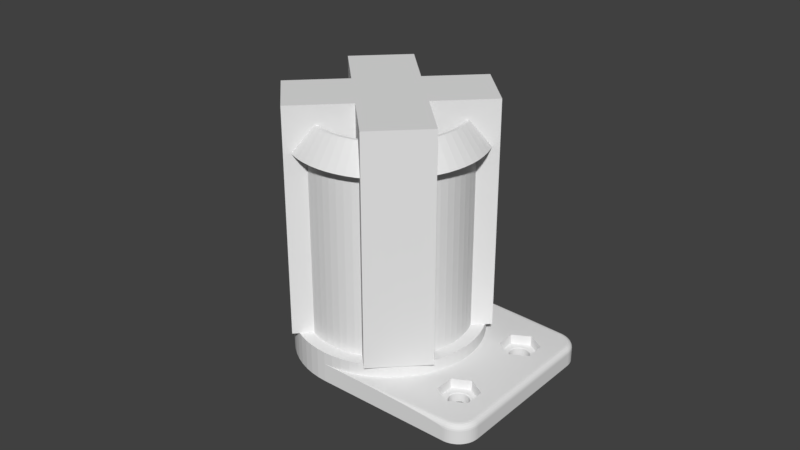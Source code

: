 # Source: filament-holder-6.blend  (saved by Blender 2.78.0; exported with 4.5.12 LTS)
import bpy
from mathutils import Matrix  # noqa: F401  (used for matrix-valued properties, if any)

bpy.ops.wm.read_factory_settings(use_empty=True)
scene = bpy.context.scene
scene.name = 'Scene'

# ---- collections
col_collection_1 = bpy.data.collections.new('Collection 1'); scene.collection.children.link(col_collection_1)

# ---- world
world_world = bpy.data.worlds.new('World'); scene.world = world_world
world_world.color = (0.05088, 0.05088, 0.05088)
world_world.use_sun_shadow = False
world_world.sun_shadow_jitter_overblur = 0.0
world_world.cycles.sampling_method = 'MANUAL'

# ---- meshes
me_cube_007 = bpy.data.meshes.new('Cube.007')
me_cube_007.from_pydata([(-0.025, -0.002, 0.006), (-0.025, -0.002, 0.03), (-0.025, 0.002, 0.006), (-0.025, 0.002, 0.03), (-0.0145, -0.002, 0.006), (-0.0225, -0.002, 0.03), (-0.0145, 0.002, 0.006), (-0.0225, 0.002, 0.03)], [], [(0, 1, 3, 2), (2, 3, 7, 6), (6, 7, 5, 4), (4, 5, 1, 0), (2, 6, 4, 0), (7, 3, 1, 5)])
me_cube_007.use_remesh_preserve_volume = False
me_cube_007.use_remesh_preserve_attributes = False
me_cube_007.use_mirror_vertex_groups = False
me_cube_007.update()
me_cube_006 = bpy.data.meshes.new('Cube.006')
me_cube_006.from_pydata([(-0.025, -0.002, 0.006), (-0.025, -0.002, 0.03), (-0.025, 0.002, 0.006), (-0.025, 0.002, 0.03), (-0.0145, -0.002, 0.006), (-0.0225, -0.002, 0.03), (-0.0145, 0.002, 0.006), (-0.0225, 0.002, 0.03)], [], [(0, 1, 3, 2), (2, 3, 7, 6), (6, 7, 5, 4), (4, 5, 1, 0), (2, 6, 4, 0), (7, 3, 1, 5)])
me_cube_006.use_remesh_preserve_volume = False
me_cube_006.use_remesh_preserve_attributes = False
me_cube_006.use_mirror_vertex_groups = False
me_cube_006.update()
me_cube_005 = bpy.data.meshes.new('Cube.005')
me_cube_005.from_pydata([(-0.025, -0.002, 0.006), (-0.025, -0.002, 0.03), (-0.025, 0.002, 0.006), (-0.025, 0.002, 0.03), (-0.0145, -0.002, 0.006), (-0.0225, -0.002, 0.03), (-0.0145, 0.002, 0.006), (-0.0225, 0.002, 0.03)], [], [(0, 1, 3, 2), (2, 3, 7, 6), (6, 7, 5, 4), (4, 5, 1, 0), (2, 6, 4, 0), (7, 3, 1, 5)])
me_cube_005.use_remesh_preserve_volume = False
me_cube_005.use_remesh_preserve_attributes = False
me_cube_005.use_mirror_vertex_groups = False
me_cube_005.update()
me_cube_004 = bpy.data.meshes.new('Cube.004')
me_cube_004.from_pydata([(-0.025, -0.002, 0.006), (-0.025, -0.002, 0.03), (-0.025, 0.002, 0.006), (-0.025, 0.002, 0.03), (-0.0145, -0.002, 0.006), (-0.0225, -0.002, 0.03), (-0.0145, 0.002, 0.006), (-0.0225, 0.002, 0.03)], [], [(0, 1, 3, 2), (2, 3, 7, 6), (6, 7, 5, 4), (4, 5, 1, 0), (2, 6, 4, 0), (7, 3, 1, 5)])
me_cube_004.use_remesh_preserve_volume = False
me_cube_004.use_remesh_preserve_attributes = False
me_cube_004.use_mirror_vertex_groups = False
me_cube_004.update()
me_cube_003 = bpy.data.meshes.new('Cube.003')
me_cube_003.from_pydata([(-0.01, -0.03, 0.01), (-0.01, -0.03, 0.08203), (-0.01, -0.01, 0.08203), (-0.01, -0.01, 0.01), (0.01, -0.01, 0.01), (0.01, -0.03, 0.01), (0.01, -0.03, 0.08203), (0.01, -0.01, 0.08203), (-0.01, 0.01, 0.08203), (-0.01, 0.03, 0.08203), (-0.01, 0.03, 0.01), (-0.01, 0.01, 0.01), (0.01, 0.03, 0.08203), (0.01, 0.01, 0.08203), (0.01, 0.03, 0.01), (0.01, 0.01, 0.01), (-0.03, 0.01, 0.01), (-0.03, 0.01, 0.08203), (-0.03, -0.01, 0.01), (-0.03, -0.01, 0.08203), (0.03, 0.01, 0.08203), (0.03, 0.01, 0.01), (0.03, -0.01, 0.08203), (0.03, -0.01, 0.01)], [], [(0, 1, 2, 3), (4, 5, 0, 3), (5, 6, 1, 0), (2, 1, 6, 7), (7, 6, 5, 4), (8, 9, 10, 11), (12, 9, 8, 13), (10, 9, 12, 14), (10, 14, 15, 11), (14, 12, 13, 15), (15, 4, 3, 11), (8, 2, 7, 13), (16, 17, 8, 11), (3, 18, 16, 11), (18, 19, 17, 16), (8, 17, 19, 2), (2, 19, 18, 3), (13, 20, 21, 15), (22, 20, 13, 7), (21, 20, 22, 23), (21, 23, 4, 15), (23, 22, 7, 4)])
me_cube_003.use_remesh_preserve_volume = False
me_cube_003.use_remesh_preserve_attributes = False
me_cube_003.use_mirror_vertex_groups = False
me_cube_003.update()
me_cylinder = bpy.data.meshes.new('Cylinder')
me_cylinder.from_pydata([(0.0, 0.0, -0.037), (-0.002892, 0.02936, -0.037), (0.0, 0.0295, -0.037), (-2.368e-08, -0.0295, -0.037), (-0.005755, 0.02893, -0.037), (-0.002892, 0.02936, -0.027), (0.0, 0.0295, -0.027), (0.0, 0.0295, -0.031), (0.03503, -0.0141, -0.037), (0.03496, -0.0144, -0.037), (0.03491, -0.0147, -0.037), (0.0349, -0.015, -0.037), (0.0349, 0.015, -0.037), (0.03491, 0.0147, -0.037), (0.03496, 0.0144, -0.037), (0.03503, 0.0141, -0.037), (0.03514, 0.01381, -0.037), (0.03527, 0.01354, -0.037), (0.03542, 0.01328, -0.037), (0.0356, 0.01303, -0.037), (0.03581, 0.01281, -0.037), (0.03603, 0.0126, -0.037), (0.03628, 0.01242, -0.037), (0.03654, 0.01227, -0.037), (0.03681, 0.01214, -0.037), (0.0371, 0.01203, -0.037), (0.0374, 0.01196, -0.037), (0.0377, 0.01191, -0.037), (0.038, 0.0119, -0.037), (0.0383, 0.01191, -0.037), (0.0386, 0.01196, -0.037), (0.0389, 0.01203, -0.037), (0.03919, 0.01214, -0.037), (0.03946, 0.01227, -0.037), (0.03972, 0.01242, -0.037), (0.03997, 0.0126, -0.037), (0.04019, 0.01281, -0.037), (0.0404, 0.01303, -0.037), (0.04058, 0.01328, -0.037), (0.04073, 0.01354, -0.037), (0.04086, 0.01381, -0.037), (0.04097, 0.0141, -0.037), (0.04104, 0.0144, -0.037), (0.04109, 0.0147, -0.037), (0.05027, 0.02266, -0.037), (0.05027, -0.02266, -0.037), (0.05023, -0.02333, -0.037), (0.05013, -0.02399, -0.037), (0.04997, -0.02464, -0.037), (0.04975, -0.02528, -0.037), (0.04946, -0.02588, -0.037), (0.04911, -0.02646, -0.037), (0.04109, -0.0147, -0.037), (0.04104, -0.0144, -0.037), (0.04097, -0.0141, -0.037), (0.04086, -0.01381, -0.037), (0.04073, -0.01354, -0.037), (0.04058, -0.01328, -0.037), (0.0404, -0.01303, -0.037), (0.04019, -0.01281, -0.037), (0.03997, -0.0126, -0.037), (0.03972, -0.01242, -0.037), (0.03946, -0.01227, -0.037), (0.03919, -0.01214, -0.037), (0.0389, -0.01203, -0.037), (0.0386, -0.01196, -0.037), (0.0383, -0.01191, -0.037), (0.038, -0.0119, -0.037), (0.0377, -0.01191, -0.037), (0.0374, -0.01196, -0.037), (0.0371, -0.01203, -0.037), (0.03681, -0.01214, -0.037), (0.03654, -0.01227, -0.037), (0.03628, -0.01242, -0.037), (0.03603, -0.0126, -0.037), (0.03581, -0.01281, -0.037), (0.0356, -0.01303, -0.037), (0.03542, -0.01328, -0.037), (0.03527, -0.01354, -0.037), (0.03514, -0.01381, -0.037), (0.03491, -0.0153, -0.037), (0.03496, -0.0156, -0.037), (0.03503, -0.0159, -0.037), (0.03514, -0.01619, -0.037), (0.03527, -0.01646, -0.037), (0.03542, -0.01672, -0.037), (0.0356, -0.01697, -0.037), (0.03581, -0.01719, -0.037), (0.03603, -0.0174, -0.037), (0.03628, -0.01758, -0.037), (0.03654, -0.01773, -0.037), (0.03681, -0.01786, -0.037), (0.0371, -0.01797, -0.037), (0.0374, -0.01804, -0.037), (0.0377, -0.01809, -0.037), (0.038, -0.0181, -0.037), (0.0383, -0.01809, -0.037), (0.0386, -0.01804, -0.037), (0.0389, -0.01797, -0.037), (0.03919, -0.01786, -0.037), (0.03946, -0.01773, -0.037), (0.03972, -0.01758, -0.037), (0.03997, -0.0174, -0.037), (0.04019, -0.01719, -0.037), (0.0404, -0.01697, -0.037), (0.04058, -0.01672, -0.037), (0.04073, -0.01646, -0.037), (0.04086, -0.01619, -0.037), (0.04097, -0.0159, -0.037), (0.04104, -0.0156, -0.037), (0.04109, -0.0153, -0.037), (0.0411, -0.015, -0.037), (0.04871, -0.027, -0.037), (0.04826, -0.0275, -0.037), (0.04776, -0.02795, -0.037), (0.04723, -0.02835, -0.037), (0.04665, -0.02869, -0.037), (0.04604, -0.02898, -0.037), (0.04541, -0.02921, -0.037), (0.04476, -0.02937, -0.037), (0.0441, -0.02947, -0.037), (0.04342, -0.0295, -0.037), (-0.002892, -0.02936, -0.037), (-0.008563, 0.02823, -0.037), (-0.005755, 0.02893, -0.027), (0.008313, 0.0295, -0.031), (0.01916, 0.0295, -0.03108), (0.02895, 0.0295, -0.03133), (0.03672, 0.0295, -0.03171), (0.04171, 0.0295, -0.03219), (0.04342, 0.0295, -0.03272), (0.04342, 0.0295, -0.037), (-0.0025, 0.02538, -0.027), (0.0, 0.0255, -0.027), (0.002892, 0.02936, -0.027), (0.002892, 0.02936, -0.031), (0.03527, 0.01646, -0.037), (0.03514, 0.01619, -0.037), (0.03503, 0.0159, -0.037), (0.03496, 0.0156, -0.037), (0.03491, 0.0153, -0.037), (0.0441, 0.02947, -0.037), (0.04476, 0.02937, -0.037), (0.04541, 0.02921, -0.037), (0.04604, 0.02898, -0.037), (0.04665, 0.02869, -0.037), (0.04723, 0.02835, -0.037), (0.04776, 0.02795, -0.037), (0.04826, 0.0275, -0.037), (0.04871, 0.027, -0.037), (0.04911, 0.02646, -0.037), (0.04946, 0.02588, -0.037), (0.04975, 0.02528, -0.037), (0.04997, 0.02464, -0.037), (0.05013, 0.02399, -0.037), (0.05023, 0.02333, -0.037), (0.0411, 0.015, -0.037), (0.04109, 0.0153, -0.037), (0.04104, 0.0156, -0.037), (0.04097, 0.0159, -0.037), (0.04086, 0.01619, -0.037), (0.04073, 0.01646, -0.037), (0.04058, 0.01672, -0.037), (0.0404, 0.01697, -0.037), (0.04019, 0.01719, -0.037), (0.03997, 0.0174, -0.037), (0.03972, 0.01758, -0.037), (0.03946, 0.01773, -0.037), (0.03919, 0.01786, -0.037), (0.0389, 0.01797, -0.037), (0.0386, 0.01804, -0.037), (0.0383, 0.01809, -0.037), (0.038, 0.0181, -0.037), (0.0377, 0.01809, -0.037), (0.0374, 0.01804, -0.037), (0.0371, 0.01797, -0.037), (0.03681, 0.01786, -0.037), (0.03654, 0.01773, -0.037), (0.03628, 0.01758, -0.037), (0.03603, 0.0174, -0.037), (0.03581, 0.01719, -0.037), (0.0356, 0.01697, -0.037), (0.03542, 0.01672, -0.037), (0.05027, 0.02266, -0.03272), (0.05027, -0.02266, -0.03272), (0.05023, -0.02333, -0.03272), (0.05013, -0.02399, -0.03272), (0.04997, -0.02464, -0.03272), (0.04975, -0.02528, -0.03272), (0.04946, -0.02588, -0.03272), (0.04911, -0.02646, -0.03272), (0.04871, -0.027, -0.03272), (0.04826, -0.0275, -0.03272), (0.04776, -0.02795, -0.03272), (0.04723, -0.02835, -0.03272), (0.04665, -0.02869, -0.03272), (0.04604, -0.02898, -0.03272), (0.04541, -0.02921, -0.03272), (0.04476, -0.02937, -0.03272), (0.0441, -0.02947, -0.03272), (0.04342, -0.0295, -0.03272), (0.04171, -0.0295, -0.03219), (0.03672, -0.0295, -0.03171), (0.02895, -0.0295, -0.03133), (0.01916, -0.0295, -0.03108), (0.008313, -0.0295, -0.031), (0.0, -0.0295, -0.031), (-0.005755, -0.02893, -0.037), (-2.368e-08, -0.0295, -0.027), (-0.002892, -0.02936, -0.027), (-0.01129, 0.02725, -0.037), (-0.008563, 0.02823, -0.027), (-0.004975, 0.02501, -0.027), (0.03266, -0.01192, -0.031), (0.038, -0.008833, -0.031), (0.04334, -0.01192, -0.031), (0.04334, -0.01808, -0.031), (0.038, -0.02117, -0.031), (0.04393, -0.02775, -0.031), (0.04442, -0.02768, -0.031), (0.04491, -0.02755, -0.031), (0.04538, -0.02739, -0.031), (0.04584, -0.02717, -0.031), (0.04627, -0.02691, -0.031), (0.04667, -0.02661, -0.031), (0.04704, -0.02628, -0.031), (0.04738, -0.0259, -0.031), (0.04768, -0.0255, -0.031), (0.04794, -0.02507, -0.031), (0.04815, -0.02462, -0.031), (0.04832, -0.02414, -0.031), (0.04844, -0.02366, -0.031), (0.04852, -0.02316, -0.031), (0.04854, -0.02262, -0.031), (0.04854, 0.02262, -0.031), (0.04852, 0.02316, -0.031), (0.04844, 0.02366, -0.031), (0.04832, 0.02414, -0.031), (0.04815, 0.02462, -0.031), (0.04794, 0.02507, -0.031), (0.04768, 0.0255, -0.031), (0.04738, 0.0259, -0.031), (0.04704, 0.02628, -0.031), (0.04667, 0.02661, -0.031), (0.04627, 0.02691, -0.031), (0.04584, 0.02717, -0.031), (0.04538, 0.02739, -0.031), (0.04491, 0.02755, -0.031), (0.04442, 0.02768, -0.031), (0.04393, 0.02775, -0.031), (0.005755, 0.02893, -0.031), (0.008563, 0.02823, -0.031), (0.01129, 0.02725, -0.031), (0.03266, 0.01808, -0.031), (0.038, 0.02117, -0.031), (0.04334, 0.01808, -0.031), (0.04334, 0.01192, -0.031), (0.038, 0.008833, -0.031), (0.02893, 0.005755, -0.031), (0.02936, 0.002892, -0.031), (0.0295, -4.806e-09, -0.031), (0.02936, -0.002892, -0.031), (0.02893, -0.005755, -0.031), (0.02823, -0.008563, -0.031), (0.02725, -0.01129, -0.031), (0.02602, -0.01391, -0.031), (0.03266, -0.01808, -0.031), (0.02453, -0.01639, -0.031), (0.0228, -0.01871, -0.031), (0.02086, -0.02086, -0.031), (0.01871, -0.0228, -0.031), (0.01639, -0.02453, -0.031), (0.01391, -0.02602, -0.031), (0.01129, -0.02725, -0.031), (0.008563, -0.02823, -0.031), (0.005755, -0.02893, -0.031), (0.002891, -0.02936, -0.031), (0.04398, 0.02828, -0.03108), (0.04403, 0.02876, -0.03133), (0.04406, 0.02914, -0.03171), (0.04409, 0.02938, -0.03219), (0.0441, 0.02947, -0.03272), (0.002499, 0.02538, -0.027), (-0.0025, 0.02538, 0.031), (0.0, 0.0255, 0.031), (0.005755, 0.02893, -0.027), (0.03293, 0.01793, -0.034), (0.03293, 0.01207, -0.034), (0.038, 0.009142, -0.034), (0.04307, 0.01207, -0.034), (0.04307, 0.01793, -0.034), (0.04476, 0.02937, -0.03272), (0.04541, 0.02921, -0.03272), (0.04604, 0.02898, -0.03272), (0.04665, 0.02869, -0.03272), (0.04723, 0.02835, -0.03272), (0.04776, 0.02795, -0.03272), (0.04826, 0.0275, -0.03272), (0.04871, 0.027, -0.03272), (0.04911, 0.02646, -0.03272), (0.04946, 0.02588, -0.03272), (0.04975, 0.02528, -0.03272), (0.04997, 0.02464, -0.03272), (0.05013, 0.02399, -0.03272), (0.05023, 0.02333, -0.03272), (0.05018, 0.02266, -0.03219), (0.05018, -0.02266, -0.03219), (0.05015, -0.02332, -0.03219), (0.05005, -0.02398, -0.03219), (0.04989, -0.02462, -0.03219), (0.04967, -0.02524, -0.03219), (0.04938, -0.02584, -0.03219), (0.04904, -0.02641, -0.03219), (0.04865, -0.02695, -0.03219), (0.0482, -0.02744, -0.03219), (0.04771, -0.02788, -0.03219), (0.04718, -0.02828, -0.03219), (0.04661, -0.02862, -0.03219), (0.04601, -0.0289, -0.03219), (0.04539, -0.02912, -0.03219), (0.04474, -0.02929, -0.03219), (0.04409, -0.02938, -0.03219), (0.04406, -0.02914, -0.03171), (0.04403, -0.02876, -0.03133), (0.04398, -0.02828, -0.03108), (0.002891, -0.02936, -0.027), (-0.008563, -0.02823, -0.037), (-0.005755, -0.02893, -0.027), (-2.047e-08, -0.0255, -0.027), (-0.002499, -0.02538, -0.027), (-0.01391, 0.02602, -0.037), (-0.01129, 0.02725, -0.027), (-0.007402, 0.0244, -0.027), (-0.004975, 0.02501, 0.031), (0.03266, 0.01192, -0.031), (0.01391, 0.02602, -0.031), (0.01639, 0.02453, -0.031), (0.01871, 0.0228, -0.031), (0.02086, 0.02086, -0.031), (0.0228, 0.01871, -0.031), (0.02453, 0.01639, -0.031), (0.02602, 0.01391, -0.031), (0.02725, 0.01129, -0.031), (0.02823, 0.008563, -0.031), (0.02893, 0.005755, -0.027), (0.02936, 0.002892, -0.027), (0.0295, -4.806e-09, -0.027), (0.02936, -0.002892, -0.027), (0.02893, -0.005755, -0.027), (0.02823, -0.008563, -0.027), (0.02725, -0.01129, -0.027), (0.02602, -0.01391, -0.027), (0.02453, -0.01639, -0.027), (0.0228, -0.01871, -0.027), (0.02086, -0.02086, -0.027), (0.01871, -0.0228, -0.027), (0.01639, -0.02453, -0.027), (0.01391, -0.02602, -0.027), (0.01129, -0.02725, -0.027), (0.008563, -0.02823, -0.027), (0.005755, -0.02893, -0.027), (0.04453, -0.0282, -0.03108), (0.04506, -0.02806, -0.03108), (0.04559, -0.02788, -0.03108), (0.04609, -0.02764, -0.03108), (0.04656, -0.02736, -0.03108), (0.04701, -0.02703, -0.03108), (0.04742, -0.02665, -0.03108), (0.04779, -0.02624, -0.03108), (0.04812, -0.0258, -0.03108), (0.04841, -0.02532, -0.03108), (0.04864, -0.02482, -0.03108), (0.04883, -0.0243, -0.03108), (0.04897, -0.02376, -0.03108), (0.04905, -0.02321, -0.03108), (0.04908, -0.02263, -0.03108), (0.04908, 0.02263, -0.03108), (0.04905, 0.02321, -0.03108), (0.04897, 0.02376, -0.03108), (0.04883, 0.0243, -0.03108), (0.04864, 0.02482, -0.03108), (0.04841, 0.02532, -0.03108), (0.04812, 0.0258, -0.03108), (0.04779, 0.02624, -0.03108), (0.04742, 0.02665, -0.03108), (0.04701, 0.02703, -0.03108), (0.04656, 0.02736, -0.03108), (0.04609, 0.02764, -0.03108), (0.04559, 0.02788, -0.03108), (0.04506, 0.02806, -0.03108), (0.04453, 0.0282, -0.03108), (0.008563, 0.02823, -0.027), (0.01129, 0.02725, -0.027), (0.038, 0.02086, -0.034), (0.04462, 0.02867, -0.03133), (0.0447, 0.02905, -0.03171), (0.04474, 0.02929, -0.03219), (0.004975, 0.02501, -0.027), (0.002499, 0.02538, 0.031), (-0.002892, 0.02936, 0.031), (0.0, 0.0295, 0.031), (0.04539, 0.02912, -0.03219), (0.04601, 0.0289, -0.03219), (0.04661, 0.02862, -0.03219), (0.04718, 0.02828, -0.03219), (0.04771, 0.02788, -0.03219), (0.0482, 0.02744, -0.03219), (0.04865, 0.02695, -0.03219), (0.04904, 0.02641, -0.03219), (0.04938, 0.02584, -0.03219), (0.04967, 0.02524, -0.03219), (0.04989, 0.02462, -0.03219), (0.05005, 0.02398, -0.03219), (0.05015, 0.02332, -0.03219), (0.04994, 0.02265, -0.03171), (0.04994, -0.02265, -0.03171), (0.04884, -0.02628, -0.03171), (0.04846, -0.02679, -0.03171), (0.0447, -0.02905, -0.03171), (0.04462, -0.02867, -0.03133), (0.002499, -0.02538, -0.027), (-0.01129, -0.02725, -0.037), (-0.008563, -0.02823, -0.027), (-0.004975, -0.02501, -0.027), (-2.047e-08, -0.0255, 0.031), (-0.002499, -0.02538, 0.031), (-0.01639, 0.02453, -0.037), (-0.01391, 0.02602, -0.027), (-0.009758, 0.02356, -0.027), (-0.007402, 0.0244, 0.031), (-0.005755, 0.02893, 0.031), (0.01391, 0.02602, -0.027), (0.01639, 0.02453, -0.027), (0.01871, 0.0228, -0.027), (0.02086, 0.02086, -0.027), (0.0228, 0.01871, -0.027), (0.02453, 0.01639, -0.027), (0.02602, 0.01391, -0.027), (0.02725, 0.01129, -0.027), (0.02823, 0.008563, -0.027), (0.02501, 0.004975, -0.027), (0.02538, 0.002499, -0.027), (0.0255, -4.154e-09, -0.027), (0.02538, -0.002499, -0.027), (0.02501, -0.004975, -0.027), (0.0244, -0.007402, -0.027), (0.02356, -0.009758, -0.027), (0.02249, -0.01202, -0.027), (0.0212, -0.01417, -0.027), (0.01971, -0.01618, -0.027), (0.01803, -0.01803, -0.027), (0.01618, -0.01971, -0.027), (0.01417, -0.0212, -0.027), (0.01202, -0.02249, -0.027), (0.009758, -0.02356, -0.027), (0.007402, -0.0244, -0.027), (0.004975, -0.02501, -0.027), (0.04731, -0.0274, -0.03133), (0.04776, -0.02699, -0.03133), (0.04816, -0.02655, -0.03133), (0.04956, -0.02264, -0.03133), (0.04956, 0.02264, -0.03133), (0.04929, 0.02444, -0.03133), (0.04909, 0.025, -0.03133), (0.04883, 0.02555, -0.03133), (0.04852, 0.02606, -0.03133), (0.007402, 0.0244, -0.027), (0.009758, 0.02356, -0.027), (0.0452, 0.02852, -0.03133), (0.04532, 0.02889, -0.03171), (0.004975, 0.02501, 0.031), (0.002892, 0.02936, 0.031), (-0.002301, 0.02336, 0.039), (-3.56e-09, 0.02348, 0.039), (0.04917, 0.02573, -0.03171), (0.04991, -0.0233, -0.03171), (0.04981, -0.02393, -0.03171), (0.04966, -0.02455, -0.03171), (0.04944, -0.02515, -0.03171), (0.04917, -0.02573, -0.03171), (0.04803, -0.02726, -0.03171), (0.04756, -0.02769, -0.03171), (0.04704, -0.02807, -0.03171), (0.04649, -0.0284, -0.03171), (0.04592, -0.02867, -0.03171), (0.04532, -0.02889, -0.03171), (0.0452, -0.02852, -0.03133), (0.002499, -0.02538, 0.031), (-0.01391, -0.02602, -0.037), (-0.01129, -0.02725, -0.027), (-0.007402, -0.0244, -0.027), (-0.004975, -0.02501, 0.031), (-2.368e-08, -0.0295, 0.031), (-0.002892, -0.02936, 0.031), (-0.01871, 0.0228, -0.037), (-0.01639, 0.02453, -0.027), (-0.01202, 0.02249, -0.027), (-0.009758, 0.02356, 0.031), (-0.008563, 0.02823, 0.031), (-0.00458, 0.02303, 0.039), (0.01202, 0.02249, -0.027), (0.01417, 0.0212, -0.027), (0.01618, 0.01971, -0.027), (0.01803, 0.01803, -0.027), (0.01971, 0.01618, -0.027), (0.0212, 0.01417, -0.027), (0.02249, 0.01202, -0.027), (0.02356, 0.009758, -0.027), (0.0244, 0.007402, -0.027), (0.02501, 0.004975, 0.031), (0.02538, 0.002499, 0.031), (0.0255, -4.154e-09, 0.031), (0.02538, -0.002499, 0.031), (0.02501, -0.004975, 0.031), (0.0244, -0.007402, 0.031), (0.02356, -0.009758, 0.031), (0.02249, -0.01202, 0.031), (0.0212, -0.01417, 0.031), (0.01971, -0.01618, 0.031), (0.01803, -0.01803, 0.031), (0.01618, -0.01971, 0.031), (0.01417, -0.0212, 0.031), (0.01202, -0.02249, 0.031), (0.009758, -0.02356, 0.031), (0.007402, -0.0244, 0.031), (0.004975, -0.02501, 0.031), (0.04577, -0.02832, -0.03133), (0.04631, -0.02807, -0.03133), (0.04683, -0.02776, -0.03133), (0.04852, -0.02606, -0.03133), (0.04883, -0.02555, -0.03133), (0.04909, -0.025, -0.03133), (0.04929, -0.02444, -0.03133), (0.04944, -0.02385, -0.03133), (0.04953, -0.02326, -0.03133), (0.04953, 0.02326, -0.03133), (0.04944, 0.02385, -0.03133), (0.04816, 0.02655, -0.03133), (0.04776, 0.02699, -0.03133), (0.04731, 0.0274, -0.03133), (0.04683, 0.02776, -0.03133), (0.04631, 0.02807, -0.03133), (0.04577, 0.02832, -0.03133), (0.007402, 0.0244, 0.031), (0.009758, 0.02356, 0.031), (0.04592, 0.02867, -0.03171), (0.005755, 0.02893, 0.031), (0.002301, 0.02336, 0.039), (0.0, 0.0225, 0.039), (-0.002205, 0.02239, 0.039), (0.04649, 0.0284, -0.03171), (0.04704, 0.02807, -0.03171), (0.04756, 0.02769, -0.03171), (0.04803, 0.02726, -0.03171), (0.04846, 0.02679, -0.03171), (0.04884, 0.02628, -0.03171), (0.04944, 0.02515, -0.03171), (0.04966, 0.02455, -0.03171), (0.04981, 0.02393, -0.03171), (0.04991, 0.0233, -0.03171), (0.002891, -0.02936, 0.031), (-0.01639, -0.02453, -0.037), (-0.01391, -0.02602, -0.027), (-0.009758, -0.02356, -0.027), (-0.007402, -0.0244, 0.031), (-0.005755, -0.02893, 0.031), (-2.24e-08, -0.02348, 0.039), (-0.002301, -0.02336, 0.039), (-0.02086, 0.02086, -0.037), (-0.01871, 0.0228, -0.027), (-0.01417, 0.0212, -0.027), (-0.01202, 0.02249, 0.031), (-0.01129, 0.02725, 0.031), (-0.006815, 0.02247, 0.039), (-0.00439, 0.02207, 0.039), (0.01202, 0.02249, 0.031), (0.01417, 0.0212, 0.031), (0.01618, 0.01971, 0.031), (0.01803, 0.01803, 0.031), (0.01971, 0.01618, 0.031), (0.0212, 0.01417, 0.031), (0.02249, 0.01202, 0.031), (0.02356, 0.009758, 0.031), (0.0244, 0.007402, 0.031), (0.02893, 0.005755, 0.031), (0.02936, 0.002892, 0.031), (0.0295, -4.806e-09, 0.031), (0.02936, -0.002892, 0.031), (0.02893, -0.005755, 0.031), (0.02823, -0.008563, 0.031), (0.02725, -0.01129, 0.031), (0.02602, -0.01391, 0.031), (0.02453, -0.01639, 0.031), (0.0228, -0.01871, 0.031), (0.02086, -0.02086, 0.031), (0.01871, -0.0228, 0.031), (0.01639, -0.02453, 0.031), (0.01391, -0.02602, 0.031), (0.01129, -0.02725, 0.031), (0.008563, -0.02823, 0.031), (0.005755, -0.02893, 0.031), (0.008563, 0.02823, 0.031), (0.01129, 0.02725, 0.031), (0.00458, 0.02303, 0.039), (0.002205, 0.02239, 0.039), (-0.002205, 0.02239, -0.027), (0.0, 0.0225, -0.027), (0.002301, -0.02336, 0.039), (-0.01871, -0.0228, -0.037), (-0.01639, -0.02453, -0.027), (-0.01202, -0.02249, -0.027), (-0.009758, -0.02356, 0.031), (-0.008563, -0.02823, 0.031), (-0.00458, -0.02303, 0.039), (-0.002205, -0.02239, 0.039), (-1.806e-08, -0.0225, 0.039), (-0.0228, 0.01871, -0.037), (-0.02086, 0.02086, -0.027), (-0.01618, 0.01971, -0.027), (-0.01417, 0.0212, 0.031), (-0.01391, 0.02602, 0.031), (-0.008985, 0.02169, 0.039), (-0.006531, 0.02153, 0.039), (-0.00439, 0.02207, -0.027), (0.01391, 0.02602, 0.031), (0.01639, 0.02453, 0.031), (0.01871, 0.0228, 0.031), (0.02086, 0.02086, 0.031), (0.0228, 0.01871, 0.031), (0.02453, 0.01639, 0.031), (0.02602, 0.01391, 0.031), (0.02725, 0.01129, 0.031), (0.02823, 0.008563, 0.031), (0.02303, 0.00458, 0.039), (0.02336, 0.002301, 0.039), (0.02348, -5.75e-09, 0.039), (0.02336, -0.002301, 0.039), (0.02303, -0.00458, 0.039), (0.02247, -0.006815, 0.039), (0.02169, -0.008985, 0.039), (0.02071, -0.01107, 0.039), (0.01952, -0.01304, 0.039), (0.01815, -0.01489, 0.039), (0.0166, -0.0166, 0.039), (0.01489, -0.01815, 0.039), (0.01304, -0.01952, 0.039), (0.01107, -0.02071, 0.039), (0.008984, -0.02169, 0.039), (0.006815, -0.02247, 0.039), (0.00458, -0.02303, 0.039), (0.006815, 0.02247, 0.039), (0.008984, 0.02169, 0.039), (0.00439, 0.02207, 0.039), (0.002205, 0.02239, -0.027), (0.0, 0.0, -0.027), (0.002205, -0.02239, 0.039), (-0.02086, -0.02086, -0.037), (-0.01871, -0.0228, -0.027), (-0.01417, -0.0212, -0.027), (-0.01202, -0.02249, 0.031), (-0.01129, -0.02725, 0.031), (-0.006815, -0.02247, 0.039), (-0.00439, -0.02207, 0.039), (-1.806e-08, -0.0225, -0.027), (-0.002205, -0.02239, -0.027), (-0.02453, 0.01639, -0.037), (-0.0228, 0.01871, -0.027), (-0.01803, 0.01803, -0.027), (-0.01618, 0.01971, 0.031), (-0.01639, 0.02453, 0.031), (-0.01107, 0.02071, 0.039), (-0.00861, 0.02079, 0.039), (-0.006531, 0.02153, -0.027), (0.01107, 0.02071, 0.039), (0.01304, 0.01952, 0.039), (0.01489, 0.01815, 0.039), (0.0166, 0.0166, 0.039), (0.01815, 0.01489, 0.039), (0.01952, 0.01304, 0.039), (0.02071, 0.01107, 0.039), (0.02169, 0.008984, 0.039), (0.02247, 0.006815, 0.039), (0.02239, 0.002205, 0.039), (0.02207, 0.00439, 0.039), (0.0225, -3.666e-09, 0.039), (0.02239, -0.002205, 0.039), (0.02207, -0.00439, 0.039), (0.02153, -0.006531, 0.039), (0.02079, -0.00861, 0.039), (0.01984, -0.01061, 0.039), (0.01871, -0.0125, 0.039), (0.01739, -0.01427, 0.039), (0.01591, -0.01591, 0.039), (0.01427, -0.01739, 0.039), (0.0125, -0.01871, 0.039), (0.01061, -0.01984, 0.039), (0.00861, -0.02079, 0.039), (0.006531, -0.02153, 0.039), (0.00439, -0.02207, 0.039), (0.006531, 0.02153, 0.039), (0.00861, 0.02079, 0.039), (0.00439, 0.02207, -0.027), (0.002205, -0.02239, -0.027), (-0.0228, -0.01871, -0.037), (-0.02086, -0.02086, -0.027), (-0.01618, -0.01971, -0.027), (-0.01417, -0.0212, 0.031), (-0.01391, -0.02602, 0.031), (-0.008985, -0.02169, 0.039), (-0.006531, -0.02153, 0.039), (-0.00439, -0.02207, -0.027), (-0.02602, 0.01391, -0.037), (-0.02453, 0.01639, -0.027), (-0.01971, 0.01618, -0.027), (-0.01803, 0.01803, 0.031), (-0.01871, 0.0228, 0.031), (-0.01304, 0.01952, 0.039), (-0.01061, 0.01984, 0.039), (-0.00861, 0.02079, -0.027), (0.01061, 0.01984, 0.039), (0.0125, 0.01871, 0.039), (0.01427, 0.01739, 0.039), (0.01591, 0.01591, 0.039), (0.01739, 0.01427, 0.039), (0.01871, 0.0125, 0.039), (0.01984, 0.01061, 0.039), (0.02079, 0.00861, 0.039), (0.02153, 0.006531, 0.039), (0.02207, 0.00439, -0.027), (0.02239, 0.002205, -0.027), (0.0225, -3.666e-09, -0.027), (0.02239, -0.002205, -0.027), (0.02207, -0.00439, -0.027), (0.02153, -0.006531, -0.027), (0.02079, -0.00861, -0.027), (0.01984, -0.01061, -0.027), (0.01871, -0.0125, -0.027), (0.01739, -0.01427, -0.027), (0.01591, -0.01591, -0.027), (0.01427, -0.01739, -0.027), (0.0125, -0.01871, -0.027), (0.01061, -0.01984, -0.027), (0.00861, -0.02079, -0.027), (0.006531, -0.02153, -0.027), (0.00439, -0.02207, -0.027), (0.006531, 0.02153, -0.027), (0.00861, 0.02079, -0.027), (-0.02453, -0.01639, -0.037), (-0.0228, -0.01871, -0.027), (-0.01803, -0.01803, -0.027), (-0.01618, -0.01971, 0.031), (-0.01639, -0.02453, 0.031), (-0.01107, -0.02071, 0.039), (-0.00861, -0.02079, 0.039), (-0.006531, -0.02153, -0.027), (-0.02725, 0.01129, -0.037), (-0.02602, 0.01391, -0.027), (-0.0212, 0.01417, -0.027), (-0.01971, 0.01618, 0.031), (-0.02086, 0.02086, 0.031), (-0.01489, 0.01815, 0.039), (-0.0125, 0.01871, 0.039), (-0.01061, 0.01984, -0.027), (0.01061, 0.01984, -0.027), (0.0125, 0.01871, -0.027), (0.01427, 0.01739, -0.027), (0.01591, 0.01591, -0.027), (0.01739, 0.01427, -0.027), (0.01871, 0.0125, -0.027), (0.01984, 0.01061, -0.027), (0.02079, 0.00861, -0.027), (0.02153, 0.006531, -0.027), (-0.02602, -0.01391, -0.037), (-0.02453, -0.01639, -0.027), (-0.01971, -0.01618, -0.027), (-0.01803, -0.01803, 0.031), (-0.01871, -0.0228, 0.031), (-0.01304, -0.01952, 0.039), (-0.01061, -0.01984, 0.039), (-0.00861, -0.02079, -0.027), (-0.02823, 0.008563, -0.037), (-0.02725, 0.01129, -0.027), (-0.02249, 0.01202, -0.027), (-0.0212, 0.01417, 0.031), (-0.0228, 0.01871, 0.031), (-0.0166, 0.0166, 0.039), (-0.01427, 0.01739, 0.039), (-0.0125, 0.01871, -0.027), (-0.02725, -0.01129, -0.037), (-0.02602, -0.01391, -0.027), (-0.0212, -0.01417, -0.027), (-0.01971, -0.01618, 0.031), (-0.02086, -0.02086, 0.031), (-0.01489, -0.01815, 0.039), (-0.0125, -0.01871, 0.039), (-0.01061, -0.01984, -0.027), (-0.02893, 0.005755, -0.037), (-0.02823, 0.008563, -0.027), (-0.02356, 0.009758, -0.027), (-0.02249, 0.01202, 0.031), (-0.02453, 0.01639, 0.031), (-0.01815, 0.01489, 0.039), (-0.01591, 0.01591, 0.039), (-0.01427, 0.01739, -0.027), (-0.02823, -0.008563, -0.037), (-0.02725, -0.01129, -0.027), (-0.02249, -0.01202, -0.027), (-0.0212, -0.01417, 0.031), (-0.0228, -0.01871, 0.031), (-0.0166, -0.0166, 0.039), (-0.01427, -0.01739, 0.039), (-0.0125, -0.01871, -0.027), (-0.02936, 0.002891, -0.037), (-0.02893, 0.005755, -0.027), (-0.0244, 0.007402, -0.027), (-0.02356, 0.009758, 0.031), (-0.02602, 0.01391, 0.031), (-0.01952, 0.01304, 0.039), (-0.01739, 0.01427, 0.039), (-0.01591, 0.01591, -0.027), (-0.02893, -0.005755, -0.037), (-0.02823, -0.008563, -0.027), (-0.02356, -0.009758, -0.027), (-0.02249, -0.01202, 0.031), (-0.02453, -0.01639, 0.031), (-0.01815, -0.01489, 0.039), (-0.01591, -0.01591, 0.039), (-0.01427, -0.01739, -0.027), (-0.0295, -1.371e-08, -0.037), (-0.02936, 0.002891, -0.027), (-0.02501, 0.004975, -0.027), (-0.0244, 0.007402, 0.031), (-0.02725, 0.01129, 0.031), (-0.02071, 0.01107, 0.039), (-0.01871, 0.0125, 0.039), (-0.01739, 0.01427, -0.027), (-0.02936, -0.002892, -0.037), (-0.02893, -0.005755, -0.027), (-0.0244, -0.007402, -0.027), (-0.02356, -0.009758, 0.031), (-0.02602, -0.01391, 0.031), (-0.01952, -0.01304, 0.039), (-0.01739, -0.01427, 0.039), (-0.01591, -0.01591, -0.027), (-0.0295, -1.371e-08, -0.027), (-0.02538, 0.002499, -0.027), (-0.02501, 0.004975, 0.031), (-0.02823, 0.008563, 0.031), (-0.02169, 0.008984, 0.039), (-0.01984, 0.01061, 0.039), (-0.01871, 0.0125, -0.027), (-0.02936, -0.002892, -0.027), (-0.02501, -0.004975, -0.027), (-0.0244, -0.007402, 0.031), (-0.02725, -0.01129, 0.031), (-0.02071, -0.01107, 0.039), (-0.01871, -0.0125, 0.039), (-0.01739, -0.01427, -0.027), (-0.0255, -1.186e-08, -0.027), (-0.02538, 0.002499, 0.031), (-0.02893, 0.005755, 0.031), (-0.02247, 0.006815, 0.039), (-0.02079, 0.00861, 0.039), (-0.01984, 0.01061, -0.027), (-0.02538, -0.002499, -0.027), (-0.02501, -0.004975, 0.031), (-0.02823, -0.008563, 0.031), (-0.02169, -0.008984, 0.039), (-0.01984, -0.01061, 0.039), (-0.01871, -0.0125, -0.027), (-0.0255, -1.186e-08, 0.031), (-0.02936, 0.002891, 0.031), (-0.02303, 0.00458, 0.039), (-0.02153, 0.006531, 0.039), (-0.02079, 0.00861, -0.027), (-0.02538, -0.002499, 0.031), (-0.02893, -0.005755, 0.031), (-0.02247, -0.006815, 0.039), (-0.02079, -0.00861, 0.039), (-0.01984, -0.01061, -0.027), (-0.0295, -1.371e-08, 0.031), (-0.02336, 0.002301, 0.039), (-0.02207, 0.00439, 0.039), (-0.02153, 0.006531, -0.027), (-0.02936, -0.002892, 0.031), (-0.02303, -0.00458, 0.039), (-0.02153, -0.006531, 0.039), (-0.02079, -0.00861, -0.027), (-0.02348, -1.284e-08, 0.039), (-0.02239, 0.002205, 0.039), (-0.02207, 0.00439, -0.027), (-0.02336, -0.002301, 0.039), (-0.02207, -0.00439, 0.039), (-0.02153, -0.006531, -0.027), (-0.0225, -1.046e-08, 0.039), (-0.02239, 0.002205, -0.027), (-0.02239, -0.002205, 0.039), (-0.02207, -0.00439, -0.027), (-0.0225, -1.046e-08, -0.027), (-0.02239, -0.002205, -0.027), (0.04307, -0.01207, -0.034), (0.038, -0.009142, -0.034), (0.03293, -0.01207, -0.034), (0.04307, -0.01793, -0.034), (0.03293, -0.01793, -0.034), (0.038, -0.02086, -0.034), (0.03832, -0.01172, -0.034), (0.0383, -0.01191, -0.0342), (0.038, -0.0119, -0.0342), (0.038, -0.0117, -0.034), (0.03768, -0.01172, -0.034), (0.0377, -0.01191, -0.0342), (0.0386, -0.01196, -0.0342), (0.03864, -0.01176, -0.034), (0.0389, -0.01203, -0.0342), (0.03896, -0.01184, -0.034), (0.03919, -0.01214, -0.0342), (0.03926, -0.01195, -0.034), (0.03946, -0.01227, -0.0342), (0.03956, -0.01209, -0.034), (0.03972, -0.01242, -0.0342), (0.03983, -0.01226, -0.034), (0.03997, -0.0126, -0.0342), (0.04009, -0.01245, -0.034), (0.04019, -0.01281, -0.0342), (0.04033, -0.01267, -0.034), (0.0404, -0.01303, -0.0342), (0.04055, -0.01291, -0.034), (0.04058, -0.01328, -0.0342), (0.04074, -0.01317, -0.034), (0.04068, -0.01345, -0.0342), (0.04086, -0.01335, -0.034), (0.03736, -0.01176, -0.034), (0.0374, -0.01196, -0.0342), (0.03532, -0.01345, -0.0342), (0.03514, -0.01335, -0.034), (0.03542, -0.01328, -0.0342), (0.03526, -0.01317, -0.034), (0.0356, -0.01303, -0.0342), (0.03545, -0.01291, -0.034), (0.03581, -0.01281, -0.0342), (0.03567, -0.01267, -0.034), (0.03603, -0.0126, -0.0342), (0.03591, -0.01245, -0.034), (0.03628, -0.01242, -0.0342), (0.03617, -0.01226, -0.034), (0.03654, -0.01227, -0.0342), (0.03644, -0.01209, -0.034), (0.03681, -0.01214, -0.0342), (0.03674, -0.01195, -0.034), (0.0371, -0.01203, -0.0342), (0.03704, -0.01184, -0.034), (0.04091, -0.01344, -0.034), (0.04073, -0.01354, -0.0342), (0.04086, -0.01381, -0.0342), (0.04105, -0.01374, -0.034), (0.04097, -0.0141, -0.0342), (0.04116, -0.01404, -0.034), (0.04104, -0.0144, -0.0342), (0.04124, -0.01436, -0.034), (0.04109, -0.0147, -0.0342), (0.04128, -0.01468, -0.034), (0.0411, -0.015, -0.0342), (0.0413, -0.015, -0.034), (0.04109, -0.0153, -0.0342), (0.04128, -0.01532, -0.034), (0.04104, -0.0156, -0.0342), (0.04124, -0.01564, -0.034), (0.04097, -0.0159, -0.0342), (0.04116, -0.01596, -0.034), (0.04086, -0.01619, -0.0342), (0.04105, -0.01626, -0.034), (0.04073, -0.01646, -0.0342), (0.04091, -0.01656, -0.034), (0.04068, -0.01655, -0.0342), (0.04086, -0.01665, -0.034), (0.03509, -0.01344, -0.034), (0.03527, -0.01354, -0.0342), (0.03532, -0.01655, -0.0342), (0.03514, -0.01665, -0.034), (0.03527, -0.01646, -0.0342), (0.03509, -0.01656, -0.034), (0.03514, -0.01619, -0.0342), (0.03495, -0.01626, -0.034), (0.03503, -0.0159, -0.0342), (0.03484, -0.01596, -0.034), (0.03496, -0.0156, -0.0342), (0.03476, -0.01564, -0.034), (0.03491, -0.0153, -0.0342), (0.03472, -0.01532, -0.034), (0.0349, -0.015, -0.0342), (0.0347, -0.015, -0.034), (0.03491, -0.0147, -0.0342), (0.03472, -0.01468, -0.034), (0.03496, -0.0144, -0.0342), (0.03476, -0.01436, -0.034), (0.03503, -0.0141, -0.0342), (0.03484, -0.01404, -0.034), (0.03514, -0.01381, -0.0342), (0.03495, -0.01374, -0.034), (0.04058, -0.01672, -0.0342), (0.04074, -0.01683, -0.034), (0.0404, -0.01697, -0.0342), (0.04055, -0.01709, -0.034), (0.04019, -0.01719, -0.0342), (0.04033, -0.01733, -0.034), (0.03997, -0.0174, -0.0342), (0.04009, -0.01755, -0.034), (0.03972, -0.01758, -0.0342), (0.03983, -0.01774, -0.034), (0.03946, -0.01773, -0.0342), (0.03956, -0.01791, -0.034), (0.03919, -0.01786, -0.0342), (0.03926, -0.01805, -0.034), (0.0389, -0.01797, -0.0342), (0.03896, -0.01816, -0.034), (0.0386, -0.01804, -0.0342), (0.03864, -0.01824, -0.034), (0.0383, -0.01809, -0.0342), (0.03832, -0.01828, -0.034), (0.038, -0.0181, -0.0342), (0.038, -0.0183, -0.034), (0.03526, -0.01683, -0.034), (0.03542, -0.01672, -0.0342), (0.0377, -0.01809, -0.0342), (0.03768, -0.01828, -0.034), (0.0374, -0.01804, -0.0342), (0.03736, -0.01824, -0.034), (0.0371, -0.01797, -0.0342), (0.03704, -0.01816, -0.034), (0.03681, -0.01786, -0.0342), (0.03674, -0.01805, -0.034), (0.03654, -0.01773, -0.0342), (0.03644, -0.01791, -0.034), (0.03628, -0.01758, -0.0342), (0.03617, -0.01774, -0.034), (0.03603, -0.0174, -0.0342), (0.03591, -0.01755, -0.034), (0.03581, -0.01719, -0.0342), (0.03567, -0.01733, -0.034), (0.0356, -0.01697, -0.0342), (0.03545, -0.01709, -0.034), (0.03509, 0.01344, -0.034), (0.03527, 0.01354, -0.0342), (0.03514, 0.01335, -0.034), (0.03532, 0.01345, -0.0342), (0.03526, 0.01317, -0.034), (0.03542, 0.01328, -0.0342), (0.03545, 0.01291, -0.034), (0.0356, 0.01303, -0.0342), (0.03567, 0.01267, -0.034), (0.03581, 0.01281, -0.0342), (0.03591, 0.01245, -0.034), (0.03603, 0.0126, -0.0342), (0.03617, 0.01226, -0.034), (0.03628, 0.01242, -0.0342), (0.03644, 0.01209, -0.034), (0.03654, 0.01227, -0.0342), (0.03674, 0.01195, -0.034), (0.03681, 0.01214, -0.0342), (0.03704, 0.01184, -0.034), (0.0371, 0.01203, -0.0342), (0.03736, 0.01176, -0.034), (0.0374, 0.01196, -0.0342), (0.03768, 0.01172, -0.034), (0.0377, 0.01191, -0.0342), (0.038, 0.0117, -0.034), (0.038, 0.0119, -0.0342), (0.03832, 0.01172, -0.034), (0.0383, 0.01191, -0.0342), (0.03864, 0.01176, -0.034), (0.0386, 0.01196, -0.0342), (0.03896, 0.01184, -0.034), (0.0389, 0.01203, -0.0342), (0.03926, 0.01195, -0.034), (0.03919, 0.01214, -0.0342), (0.03956, 0.01209, -0.034), (0.03946, 0.01227, -0.0342), (0.03983, 0.01226, -0.034), (0.03972, 0.01242, -0.0342), (0.04009, 0.01245, -0.034), (0.03997, 0.0126, -0.0342), (0.04033, 0.01267, -0.034), (0.04019, 0.01281, -0.0342), (0.04055, 0.01291, -0.034), (0.0404, 0.01303, -0.0342), (0.04074, 0.01317, -0.034), (0.04058, 0.01328, -0.0342), (0.04086, 0.01335, -0.034), (0.04068, 0.01345, -0.0342), (0.04091, 0.01344, -0.034), (0.04073, 0.01354, -0.0342), (0.04105, 0.01374, -0.034), (0.04086, 0.01381, -0.0342), (0.04116, 0.01404, -0.034), (0.04097, 0.0141, -0.0342), (0.04124, 0.01436, -0.034), (0.04104, 0.0144, -0.0342), (0.04128, 0.01468, -0.034), (0.04109, 0.0147, -0.0342), (0.0347, 0.015, -0.034), (0.0349, 0.015, -0.0342), (0.03472, 0.01468, -0.034), (0.03491, 0.0147, -0.0342), (0.03476, 0.01436, -0.034), (0.03496, 0.0144, -0.0342), (0.03484, 0.01404, -0.034), (0.03503, 0.0141, -0.0342), (0.03495, 0.01374, -0.034), (0.03514, 0.01381, -0.0342), (0.03491, 0.0153, -0.0342), (0.03472, 0.01532, -0.034), (0.03496, 0.0156, -0.0342), (0.03476, 0.01564, -0.034), (0.03503, 0.0159, -0.0342), (0.03484, 0.01596, -0.034), (0.03514, 0.01619, -0.0342), (0.03495, 0.01626, -0.034), (0.03527, 0.01646, -0.0342), (0.03509, 0.01656, -0.034), (0.03532, 0.01655, -0.0342), (0.03514, 0.01665, -0.034), (0.04068, 0.01655, -0.0342), (0.04086, 0.01665, -0.034), (0.04073, 0.01646, -0.0342), (0.04091, 0.01656, -0.034), (0.04086, 0.01619, -0.0342), (0.04105, 0.01626, -0.034), (0.04097, 0.0159, -0.0342), (0.04116, 0.01596, -0.034), (0.04104, 0.0156, -0.0342), (0.04124, 0.01564, -0.034), (0.04109, 0.0153, -0.0342), (0.04128, 0.01532, -0.034), (0.0411, 0.015, -0.0342), (0.0413, 0.015, -0.034), (0.03526, 0.01683, -0.034), (0.03542, 0.01672, -0.0342), (0.04074, 0.01683, -0.034), (0.04058, 0.01672, -0.0342), (0.04055, 0.01709, -0.034), (0.0404, 0.01697, -0.0342), (0.04033, 0.01733, -0.034), (0.04019, 0.01719, -0.0342), (0.04009, 0.01755, -0.034), (0.03997, 0.0174, -0.0342), (0.03983, 0.01774, -0.034), (0.03972, 0.01758, -0.0342), (0.03956, 0.01791, -0.034), (0.03946, 0.01773, -0.0342), (0.03926, 0.01805, -0.034), (0.03919, 0.01786, -0.0342), (0.03896, 0.01816, -0.034), (0.0389, 0.01797, -0.0342), (0.03864, 0.01824, -0.034), (0.0386, 0.01804, -0.0342), (0.03832, 0.01828, -0.034), (0.0383, 0.01809, -0.0342), (0.038, 0.0183, -0.034), (0.038, 0.0181, -0.0342), (0.03768, 0.01828, -0.034), (0.0377, 0.01809, -0.0342), (0.03736, 0.01824, -0.034), (0.0374, 0.01804, -0.0342), (0.03704, 0.01816, -0.034), (0.0371, 0.01797, -0.0342), (0.03674, 0.01805, -0.034), (0.03681, 0.01786, -0.0342), (0.03644, 0.01791, -0.034), (0.03654, 0.01773, -0.0342), (0.03617, 0.01774, -0.034), (0.03628, 0.01758, -0.0342), (0.03591, 0.01755, -0.034), (0.03603, 0.0174, -0.0342), (0.03567, 0.01733, -0.034), (0.03581, 0.01719, -0.0342), (0.03545, 0.01709, -0.034), (0.0356, 0.01697, -0.0342)], [], [(0, 1, 2), (3, 0, 2), (0, 4, 1), (2, 1, 5, 6, 7), (8, 9, 10, 11, 12, 13, 14, 15, 16, 17, 18, 19, 20, 21, 22, 23, 24, 25, 26, 27, 28, 29, 30, 31, 32, 33, 34, 35, 36, 37, 38, 39, 40, 41, 42, 43, 44, 45, 46, 47, 48, 49, 50, 51, 52, 53, 54, 55, 56, 57, 58, 59, 60, 61, 62, 63, 64, 65, 66, 67, 68, 69, 70, 71, 72, 73, 74, 75, 76, 77, 78, 79), (80, 81, 82, 83, 84, 85, 86, 87, 88, 89, 90, 91, 92, 93, 94, 95, 96, 97, 98, 99, 100, 101, 102, 103, 104, 105, 106, 107, 108, 109, 110, 111, 52, 51, 112, 113, 114, 115, 116, 117, 118, 119, 120, 121, 3, 2, 12, 11), (0, 3, 122), (0, 123, 4), (4, 124, 5, 1), (2, 7, 125, 126, 127, 128, 129, 130, 131), (6, 5, 132, 133), (7, 6, 134, 135), (1044, 1042, 1108, 1106, 1104, 1102, 1100, 1111, 1113, 1115, 1117, 1119, 1121, 286, 287), (20, 19, 1049, 1051), (21, 20, 1051, 1053), (22, 21, 1053, 1055), (23, 22, 1055, 1057), (24, 23, 1057, 1059), (25, 24, 1059, 1061), (26, 25, 1061, 1063), (27, 26, 1063, 1065), (28, 27, 1065, 1067), (29, 28, 1067, 1069), (1088, 1086, 1084, 1082, 1080, 1078, 1076, 1074, 1072, 1070, 1068, 1066, 288, 289), (31, 30, 1071, 1073), (32, 31, 1073, 1075), (33, 32, 1075, 1077), (34, 33, 1077, 1079), (35, 34, 1079, 1081), (36, 35, 1081, 1083), (37, 36, 1083, 1085), (38, 37, 1085, 1087), (39, 38, 1087, 1089, 1091), (1123, 1125, 1127, 1129, 1131, 1133, 1135, 1098, 1096, 1094, 1092, 1090, 1088, 289, 290), (41, 40, 1093, 1095), (42, 41, 1095, 1097), (43, 42, 1097, 1099), (156, 43, 1099, 1134), (136, 137, 138, 139, 140, 12, 2, 131, 141, 142, 143, 144, 145, 146, 147, 148, 149, 150, 151, 152, 153, 154, 155, 44, 43, 156, 157, 158, 159, 160, 161, 162, 163, 164, 165, 166, 167, 168, 169, 170, 171, 172, 173, 174, 175, 176, 177, 178, 179, 180, 181, 182), (44, 183, 184, 45), (185, 46, 45, 184), (186, 47, 46, 185), (187, 48, 47, 186), (188, 49, 48, 187), (189, 50, 49, 188), (190, 51, 50, 189), (191, 112, 51, 190), (192, 113, 112, 191), (193, 114, 113, 192), (194, 115, 114, 193), (195, 116, 115, 194), (196, 117, 116, 195), (197, 118, 117, 196), (198, 119, 118, 197), (199, 120, 119, 198), (200, 121, 120, 199), (121, 200, 201, 202, 203, 204, 205, 206, 3), (14, 13, 1103, 1105), (15, 14, 1105, 1107), (16, 15, 1107, 1109), (140, 139, 1112, 1110), (18, 17, 1043, 1045, 1047), (0, 122, 207), (3, 208, 209, 122), (0, 210, 123), (123, 211, 124, 4), (5, 124, 212, 132), (213, 214, 215, 216, 217, 218, 219, 220, 221, 222, 223, 224, 225, 226, 227, 228, 229, 230, 231, 232, 233, 234, 235, 236, 237, 238, 239, 240, 241, 242, 243, 244, 245, 246, 247, 248, 249, 125, 7, 135, 250, 251, 252, 253, 254, 255, 256, 257, 258, 259, 260, 261, 262, 263, 264, 265), (266, 213, 265, 267, 268, 269, 270, 271, 272, 273, 274, 275, 276, 206, 205, 218, 217), (125, 249, 277, 126), (126, 277, 278, 127), (127, 278, 279, 128), (128, 279, 280, 129), (129, 280, 281, 130), (281, 141, 131, 130), (134, 6, 133, 282), (132, 283, 284, 133), (135, 134, 285, 250), (1066, 1064, 1062, 1060, 1058, 1056, 1054, 1052, 1050, 1048, 1046, 1044, 287, 288), (19, 18, 1047, 1049), (30, 29, 1069, 1071), (40, 39, 1091, 1093), (12, 140, 1110, 1101), (1121, 1136, 1176, 1174, 1172, 1170, 1168, 1166, 1164, 1162, 1160, 1158, 393, 286), (136, 182, 1137, 1120, 1118), (137, 136, 1118, 1116), (138, 137, 1116, 1114), (139, 138, 1114, 1112), (13, 12, 1101, 1103), (291, 142, 141, 281), (292, 143, 142, 291), (293, 144, 143, 292), (294, 145, 144, 293), (295, 146, 145, 294), (296, 147, 146, 295), (297, 148, 147, 296), (298, 149, 148, 297), (299, 150, 149, 298), (300, 151, 150, 299), (301, 152, 151, 300), (302, 153, 152, 301), (303, 154, 153, 302), (304, 155, 154, 303), (183, 44, 155, 304), (182, 181, 1177, 1137), (157, 156, 1134, 1132), (158, 157, 1132, 1130), (159, 158, 1130, 1128), (160, 159, 1128, 1126), (161, 160, 1126, 1124), (164, 163, 1141, 1143), (165, 164, 1143, 1145), (166, 165, 1145, 1147), (167, 166, 1147, 1149), (168, 167, 1149, 1151), (169, 168, 1151, 1153), (170, 169, 1153, 1155), (171, 170, 1155, 1157), (172, 171, 1157, 1159), (173, 172, 1159, 1161), (174, 173, 1161, 1163), (175, 174, 1163, 1165), (176, 175, 1165, 1167), (177, 176, 1167, 1169), (178, 177, 1169, 1171), (179, 178, 1171, 1173), (180, 179, 1173, 1175), (181, 180, 1175, 1177), (163, 162, 1139, 1141), (305, 306, 184, 183), (185, 184, 306, 307), (186, 185, 307, 308), (187, 186, 308, 309), (188, 187, 309, 310), (189, 188, 310, 311), (311, 312, 190, 189), (312, 313, 191, 190), (192, 191, 313, 314), (193, 192, 314, 315), (194, 193, 315, 316), (195, 194, 316, 317), (196, 195, 317, 318), (197, 196, 318, 319), (198, 197, 319, 320), (199, 198, 320, 321), (321, 201, 200, 199), (322, 202, 201, 321), (323, 203, 202, 322), (324, 204, 203, 323), (218, 205, 204, 324), (276, 325, 208, 3, 206), (0, 207, 326), (122, 209, 327, 207), (209, 208, 328, 329), (0, 330, 210), (210, 331, 211, 123), (124, 211, 332, 212), (212, 333, 283, 132), (257, 256, 289, 288), (257, 334, 253, 252, 335, 336, 337, 338, 339, 340, 341, 342, 343, 258), (258, 344, 345, 259), (259, 345, 346, 260), (260, 346, 347, 261), (261, 347, 348, 262), (262, 348, 349, 263), (263, 349, 350, 264), (264, 350, 351, 265), (265, 351, 352, 267), (267, 352, 353, 268), (268, 353, 354, 269), (269, 354, 355, 270), (270, 355, 356, 271), (271, 356, 357, 272), (272, 357, 358, 273), (273, 358, 359, 274), (274, 359, 360, 275), (275, 360, 325, 276), (219, 218, 324, 361), (220, 219, 361, 362), (221, 220, 362, 363), (222, 221, 363, 364), (223, 222, 364, 365), (224, 223, 365, 366), (225, 224, 366, 367), (226, 225, 367, 368), (227, 226, 368, 369), (228, 227, 369, 370), (229, 228, 370, 371), (230, 229, 371, 372), (231, 230, 372, 373), (232, 231, 373, 374), (233, 232, 374, 375), (234, 233, 375, 376), (235, 234, 376, 377), (236, 235, 377, 378), (379, 237, 236, 378), (238, 237, 379, 380), (239, 238, 380, 381), (240, 239, 381, 382), (241, 240, 382, 383), (242, 241, 383, 384), (243, 242, 384, 385), (244, 243, 385, 386), (245, 244, 386, 387), (246, 245, 387, 388), (247, 246, 388, 389), (248, 247, 389, 390), (249, 248, 390, 277), (250, 285, 391, 251), (251, 391, 392, 252), (254, 253, 286, 393), (255, 254, 393, 290), (256, 255, 290, 289), (277, 390, 394, 278), (278, 394, 395, 279), (279, 395, 396, 280), (280, 396, 291, 281), (285, 134, 282, 397), (133, 284, 398, 282), (399, 400, 284, 283), (1158, 1156, 1154, 1152, 1150, 1148, 1146, 1144, 1142, 1140, 1138, 1123, 290, 393), (253, 334, 287, 286), (334, 257, 288, 287), (162, 161, 1124, 1122, 1139), (292, 291, 396, 401), (293, 292, 401, 402), (294, 293, 402, 403), (295, 294, 403, 404), (296, 295, 404, 405), (297, 296, 405, 406), (298, 297, 406, 407), (299, 298, 407, 408), (408, 409, 300, 299), (301, 300, 409, 410), (302, 301, 410, 411), (303, 302, 411, 412), (304, 303, 412, 413), (183, 304, 413, 305), (414, 415, 306, 305), (312, 311, 479, 416), (313, 312, 416, 417), (418, 322, 321, 320), (419, 323, 322, 418), (361, 324, 323, 419), (208, 325, 420, 328), (0, 326, 421), (207, 327, 422, 326), (327, 209, 329, 423), (328, 424, 425, 329), (0, 426, 330), (330, 427, 331, 210), (211, 331, 428, 332), (332, 429, 333, 212), (430, 399, 283, 333), (252, 392, 431, 335), (335, 431, 432, 336), (336, 432, 433, 337), (337, 433, 434, 338), (338, 434, 435, 339), (339, 435, 436, 340), (340, 436, 437, 341), (341, 437, 438, 342), (342, 438, 439, 343), (343, 439, 344, 258), (345, 344, 440, 441), (346, 345, 441, 442), (347, 346, 442, 443), (348, 347, 443, 444), (349, 348, 444, 445), (350, 349, 445, 446), (351, 350, 446, 447), (352, 351, 447, 448), (353, 352, 448, 449), (354, 353, 449, 450), (355, 354, 450, 451), (356, 355, 451, 452), (357, 356, 452, 453), (358, 357, 453, 454), (359, 358, 454, 455), (360, 359, 455, 456), (325, 360, 456, 420), (367, 366, 457, 458), (376, 375, 460, 461), (391, 285, 397, 466), (392, 391, 466, 467), (395, 469, 401, 396), (282, 398, 470, 397), (400, 471, 398, 284), (399, 472, 473, 400), (461, 460, 415, 414), (307, 306, 415, 475), (475, 476, 308, 307), (417, 480, 314, 313), (482, 483, 317, 316), (484, 485, 319, 318), (485, 418, 320, 319), (420, 487, 424, 328), (0, 421, 488), (326, 422, 489, 421), (422, 327, 423, 490), (329, 425, 491, 423), (492, 493, 425, 424), (0, 494, 426), (426, 495, 427, 330), (331, 427, 496, 428), (428, 497, 429, 332), (498, 430, 333, 429), (430, 499, 472, 399), (431, 392, 467, 500), (432, 431, 500, 501), (433, 432, 501, 502), (434, 433, 502, 503), (435, 434, 503, 504), (436, 435, 504, 505), (437, 436, 505, 506), (438, 437, 506, 507), (439, 438, 507, 508), (344, 439, 508, 440), (440, 509, 510, 441), (441, 510, 511, 442), (442, 511, 512, 443), (443, 512, 513, 444), (444, 513, 514, 445), (445, 514, 515, 446), (446, 515, 516, 447), (447, 516, 517, 448), (448, 517, 518, 449), (449, 518, 519, 450), (450, 519, 520, 451), (451, 520, 521, 452), (452, 521, 522, 453), (453, 522, 523, 454), (454, 523, 524, 455), (455, 524, 525, 456), (456, 525, 487, 420), (362, 361, 419, 486), (363, 362, 486, 526), (364, 363, 526, 527), (365, 364, 527, 528), (366, 365, 528, 457), (458, 459, 368, 367), (458, 457, 481, 480), (369, 368, 459, 529), (370, 369, 529, 530), (371, 370, 530, 531), (372, 371, 531, 532), (373, 372, 532, 533), (374, 373, 533, 534), (375, 374, 534, 460), (461, 535, 377, 376), (378, 377, 535, 536), (536, 462, 379, 378), (462, 463, 380, 379), (463, 464, 381, 380), (464, 465, 382, 381), (383, 382, 465, 537), (384, 383, 537, 538), (385, 384, 538, 539), (386, 385, 539, 540), (387, 386, 540, 541), (388, 387, 541, 542), (389, 388, 542, 468), (397, 470, 543, 466), (466, 543, 544, 467), (468, 394, 390, 389), (469, 395, 394, 468), (469, 545, 402, 401), (471, 546, 470, 398), (400, 473, 547, 471), (548, 473, 472, 549), (403, 402, 545, 550), (550, 551, 404, 403), (405, 404, 551, 552), (406, 405, 552, 553), (407, 406, 553, 554), (408, 407, 554, 555), (555, 474, 409, 408), (410, 409, 474, 556), (411, 410, 556, 557), (412, 411, 557, 558), (558, 559, 413, 412), (559, 414, 305, 413), (414, 559, 535, 461), (460, 534, 475, 415), (476, 475, 534, 533), (476, 477, 309, 308), (477, 478, 310, 309), (478, 479, 311, 310), (530, 529, 416, 479), (529, 459, 417, 416), (480, 417, 459, 458), (480, 481, 315, 314), (481, 482, 316, 315), (483, 482, 528, 527), (483, 484, 318, 317), (485, 484, 526, 486), (486, 419, 418, 485), (560, 492, 424, 487), (0, 488, 561), (421, 489, 562, 488), (489, 422, 490, 563), (423, 491, 564, 490), (493, 565, 491, 425), (492, 566, 567, 493), (0, 568, 494), (494, 569, 495, 426), (427, 495, 570, 496), (496, 571, 497, 428), (572, 498, 429, 497), (498, 573, 499, 430), (549, 472, 499, 574), (467, 544, 575, 500), (500, 575, 576, 501), (501, 576, 577, 502), (502, 577, 578, 503), (503, 578, 579, 504), (504, 579, 580, 505), (505, 580, 581, 506), (506, 581, 582, 507), (507, 582, 583, 508), (508, 583, 509, 440), (584, 585, 510, 509), (585, 586, 511, 510), (586, 587, 512, 511), (587, 588, 513, 512), (588, 589, 514, 513), (589, 590, 515, 514), (590, 591, 516, 515), (591, 592, 517, 516), (592, 593, 518, 517), (593, 594, 519, 518), (594, 595, 520, 519), (595, 596, 521, 520), (596, 597, 522, 521), (597, 598, 523, 522), (598, 599, 524, 523), (599, 600, 525, 524), (600, 560, 487, 525), (462, 536, 558, 557), (463, 462, 557, 556), (464, 463, 556, 474), (465, 464, 474, 555), (537, 465, 555, 554), (540, 539, 552, 551), (546, 601, 543, 470), (601, 602, 544, 543), (545, 469, 468, 542), (471, 547, 603, 546), (604, 547, 473, 548), (548, 549, 605, 606), (551, 550, 541, 540), (559, 558, 536, 535), (533, 532, 477, 476), (478, 477, 532, 531), (479, 478, 531, 530), (457, 528, 482, 481), (527, 526, 484, 483), (560, 607, 566, 492), (0, 561, 608), (488, 562, 609, 561), (562, 489, 563, 610), (490, 564, 611, 563), (565, 612, 564, 491), (493, 567, 613, 565), (614, 567, 566, 615), (0, 616, 568), (568, 617, 569, 494), (495, 569, 618, 570), (570, 619, 571, 496), (620, 572, 497, 571), (572, 621, 573, 498), (574, 499, 573, 622), (549, 574, 623, 605), (602, 624, 575, 544), (624, 625, 576, 575), (625, 626, 577, 576), (626, 627, 578, 577), (627, 628, 579, 578), (628, 629, 580, 579), (629, 630, 581, 580), (630, 631, 582, 581), (631, 632, 583, 582), (632, 584, 509, 583), (584, 633, 634, 585), (585, 634, 635, 586), (586, 635, 636, 587), (587, 636, 637, 588), (588, 637, 638, 589), (589, 638, 639, 590), (590, 639, 640, 591), (591, 640, 641, 592), (592, 641, 642, 593), (593, 642, 643, 594), (594, 643, 644, 595), (595, 644, 645, 596), (596, 645, 646, 597), (597, 646, 647, 598), (598, 647, 648, 599), (599, 648, 649, 600), (600, 649, 607, 560), (538, 537, 554, 553), (546, 603, 650, 601), (601, 650, 651, 602), (550, 545, 542, 541), (652, 603, 547, 604), (604, 548, 606, 653), (654, 606, 605), (553, 552, 539, 538), (615, 566, 607, 655), (0, 608, 656), (561, 609, 657, 608), (609, 562, 610, 658), (563, 611, 659, 610), (612, 660, 611, 564), (565, 613, 661, 612), (662, 613, 567, 614), (614, 615, 663, 664), (0, 665, 616), (616, 666, 617, 568), (569, 617, 667, 618), (618, 668, 619, 570), (669, 620, 571, 619), (620, 670, 621, 572), (622, 573, 621, 671), (574, 622, 672, 623), (654, 605, 623), (602, 651, 673, 624), (624, 673, 674, 625), (625, 674, 675, 626), (626, 675, 676, 627), (627, 676, 677, 628), (628, 677, 678, 629), (629, 678, 679, 630), (630, 679, 680, 631), (631, 680, 681, 632), (632, 681, 633, 584), (682, 634, 633, 683), (684, 635, 634, 682), (685, 636, 635, 684), (686, 637, 636, 685), (687, 638, 637, 686), (688, 639, 638, 687), (689, 640, 639, 688), (690, 641, 640, 689), (691, 642, 641, 690), (692, 643, 642, 691), (693, 644, 643, 692), (694, 645, 644, 693), (695, 646, 645, 694), (696, 647, 646, 695), (697, 648, 647, 696), (698, 649, 648, 697), (655, 607, 649, 698), (699, 650, 603, 652), (700, 651, 650, 699), (652, 604, 653, 701), (654, 653, 606), (615, 655, 702, 663), (0, 656, 703), (608, 657, 704, 656), (657, 609, 658, 705), (610, 659, 706, 658), (660, 707, 659, 611), (612, 661, 708, 660), (709, 661, 613, 662), (662, 614, 664, 710), (654, 664, 663), (0, 711, 665), (665, 712, 666, 616), (617, 666, 713, 667), (667, 714, 668, 618), (715, 669, 619, 668), (669, 716, 670, 620), (671, 621, 670, 717), (622, 671, 718, 672), (654, 623, 672), (719, 673, 651, 700), (720, 674, 673, 719), (721, 675, 674, 720), (722, 676, 675, 721), (723, 677, 676, 722), (724, 678, 677, 723), (725, 679, 678, 724), (726, 680, 679, 725), (727, 681, 680, 726), (683, 633, 681, 727), (682, 683, 728, 729), (684, 682, 729, 730), (685, 684, 730, 731), (686, 685, 731, 732), (687, 686, 732, 733), (688, 687, 733, 734), (689, 688, 734, 735), (690, 689, 735, 736), (691, 690, 736, 737), (692, 691, 737, 738), (693, 692, 738, 739), (694, 693, 739, 740), (695, 694, 740, 741), (696, 695, 741, 742), (697, 696, 742, 743), (698, 697, 743, 744), (655, 698, 744, 702), (699, 652, 701, 745), (700, 699, 745, 746), (654, 701, 653), (654, 663, 702), (0, 703, 747), (656, 704, 748, 703), (704, 657, 705, 749), (658, 706, 750, 705), (707, 751, 706, 659), (660, 708, 752, 707), (753, 708, 661, 709), (709, 662, 710, 754), (654, 710, 664), (0, 755, 711), (711, 756, 712, 665), (666, 712, 757, 713), (713, 758, 714, 667), (759, 715, 668, 714), (715, 760, 716, 669), (717, 670, 716, 761), (671, 717, 762, 718), (654, 672, 718), (719, 700, 746, 763), (720, 719, 763, 764), (721, 720, 764, 765), (722, 721, 765, 766), (723, 722, 766, 767), (724, 723, 767, 768), (725, 724, 768, 769), (726, 725, 769, 770), (727, 726, 770, 771), (683, 727, 771, 728), (654, 729, 728), (654, 730, 729), (654, 731, 730), (654, 732, 731), (654, 733, 732), (654, 734, 733), (654, 735, 734), (654, 736, 735), (654, 737, 736), (654, 738, 737), (654, 739, 738), (654, 740, 739), (654, 741, 740), (654, 742, 741), (654, 743, 742), (654, 744, 743), (654, 702, 744), (654, 745, 701), (654, 746, 745), (0, 747, 772), (703, 748, 773, 747), (748, 704, 749, 774), (705, 750, 775, 749), (751, 776, 750, 706), (707, 752, 777, 751), (778, 752, 708, 753), (753, 709, 754, 779), (654, 754, 710), (0, 780, 755), (755, 781, 756, 711), (712, 756, 782, 757), (757, 783, 758, 713), (784, 759, 714, 758), (759, 785, 760, 715), (761, 716, 760, 786), (717, 761, 787, 762), (654, 718, 762), (654, 763, 746), (654, 764, 763), (654, 765, 764), (654, 766, 765), (654, 767, 766), (654, 768, 767), (654, 769, 768), (654, 770, 769), (654, 771, 770), (654, 728, 771), (0, 772, 788), (747, 773, 789, 772), (773, 748, 774, 790), (749, 775, 791, 774), (776, 792, 775, 750), (751, 777, 793, 776), (794, 777, 752, 778), (778, 753, 779, 795), (654, 779, 754), (0, 796, 780), (780, 797, 781, 755), (756, 781, 798, 782), (782, 799, 783, 757), (800, 784, 758, 783), (784, 801, 785, 759), (786, 760, 785, 802), (761, 786, 803, 787), (654, 762, 787), (0, 788, 804), (772, 789, 805, 788), (789, 773, 790, 806), (774, 791, 807, 790), (792, 808, 791, 775), (776, 793, 809, 792), (810, 793, 777, 794), (794, 778, 795, 811), (654, 795, 779), (0, 812, 796), (796, 813, 797, 780), (781, 797, 814, 798), (798, 815, 799, 782), (816, 800, 783, 799), (800, 817, 801, 784), (802, 785, 801, 818), (786, 802, 819, 803), (654, 787, 803), (0, 804, 820), (788, 805, 821, 804), (805, 789, 806, 822), (790, 807, 823, 806), (808, 824, 807, 791), (792, 809, 825, 808), (826, 809, 793, 810), (810, 794, 811, 827), (654, 811, 795), (0, 828, 812), (812, 829, 813, 796), (797, 813, 830, 814), (814, 831, 815, 798), (832, 816, 799, 815), (816, 833, 817, 800), (818, 801, 817, 834), (802, 818, 835, 819), (654, 803, 819), (0, 820, 836), (804, 821, 837, 820), (821, 805, 822, 838), (806, 823, 839, 822), (824, 840, 823, 807), (808, 825, 841, 824), (842, 825, 809, 826), (826, 810, 827, 843), (654, 827, 811), (0, 836, 828), (828, 844, 829, 812), (813, 829, 845, 830), (830, 846, 831, 814), (847, 832, 815, 831), (832, 848, 833, 816), (834, 817, 833, 849), (818, 834, 850, 835), (654, 819, 835), (820, 837, 851, 836), (837, 821, 838, 852), (822, 839, 853, 838), (840, 854, 839, 823), (824, 841, 855, 840), (856, 841, 825, 842), (842, 826, 843, 857), (654, 843, 827), (836, 851, 844, 828), (829, 844, 858, 845), (845, 859, 846, 830), (860, 847, 831, 846), (847, 861, 848, 832), (849, 833, 848, 862), (834, 849, 863, 850), (654, 835, 850), (851, 837, 852, 864), (838, 853, 865, 852), (854, 866, 853, 839), (840, 855, 867, 854), (868, 855, 841, 856), (856, 842, 857, 869), (654, 857, 843), (844, 851, 864, 858), (858, 870, 859, 845), (871, 860, 846, 859), (860, 872, 861, 847), (862, 848, 861, 873), (849, 862, 874, 863), (654, 850, 863), (852, 865, 875, 864), (866, 876, 865, 853), (854, 867, 877, 866), (878, 867, 855, 868), (868, 856, 869, 879), (654, 869, 857), (864, 875, 870, 858), (880, 871, 859, 870), (871, 881, 872, 860), (873, 861, 872, 882), (862, 873, 883, 874), (654, 863, 874), (876, 884, 875, 865), (866, 877, 885, 876), (886, 877, 867, 878), (878, 868, 879, 887), (654, 879, 869), (884, 880, 870, 875), (880, 888, 881, 871), (882, 872, 881, 889), (873, 882, 890, 883), (654, 874, 883), (876, 885, 891, 884), (892, 885, 877, 886), (886, 878, 887, 893), (654, 887, 879), (884, 891, 888, 880), (889, 881, 888, 894), (882, 889, 895, 890), (654, 883, 890), (896, 891, 885, 892), (892, 886, 893, 897), (654, 893, 887), (894, 888, 891, 896), (889, 894, 898, 895), (654, 890, 895), (896, 892, 897, 899), (654, 897, 893), (894, 896, 899, 898), (654, 895, 898), (654, 899, 897), (654, 898, 899), (909, 906, 913, 915, 917, 919, 921, 923, 925, 927, 929, 931, 900, 901), (935, 937, 939, 941, 943, 945, 947, 949, 951, 932, 910, 909, 901, 902), (68, 67, 908, 911), (67, 66, 907, 908), (65, 64, 914, 912), (69, 68, 911, 933), (215, 214, 901, 900), (70, 69, 933, 950), (931, 952, 955, 957, 959, 961, 963, 965, 967, 969, 971, 973, 975, 903, 900), (57, 56, 953, 930, 928), (58, 57, 928, 926), (59, 58, 926, 924), (60, 59, 924, 922), (61, 60, 922, 920), (62, 61, 920, 918), (63, 62, 918, 916), (64, 63, 916, 914), (979, 981, 983, 985, 987, 989, 991, 993, 995, 997, 999, 976, 935, 902, 904), (77, 76, 938, 936), (78, 77, 936, 934, 977), (214, 213, 902, 901), (56, 55, 954, 953), (71, 70, 950, 948), (72, 71, 948, 946), (73, 72, 946, 944), (74, 73, 944, 942), (75, 74, 942, 940), (76, 75, 940, 938), (216, 215, 900, 903), (79, 78, 977, 998), (975, 1001, 1003, 1005, 1007, 1009, 1011, 1013, 1015, 1017, 1019, 1021, 905, 903), (106, 105, 1000, 974, 972), (107, 106, 972, 970), (108, 107, 970, 968), (109, 108, 968, 966), (110, 109, 966, 964), (111, 110, 964, 962), (52, 111, 962, 960), (53, 52, 960, 958), (54, 53, 958, 956), (55, 54, 956, 954), (1021, 1025, 1027, 1029, 1031, 1033, 1035, 1037, 1039, 1041, 1022, 979, 904, 905), (84, 83, 982, 980), (85, 84, 980, 978, 1023), (213, 266, 904, 902), (105, 104, 1002, 1000), (8, 79, 998, 996), (9, 8, 996, 994), (10, 9, 994, 992), (11, 10, 992, 990), (80, 11, 990, 988), (81, 80, 988, 986), (82, 81, 986, 984), (83, 82, 984, 982), (217, 216, 903, 905), (95, 94, 1024, 1020), (96, 95, 1020, 1018), (97, 96, 1018, 1016), (98, 97, 1016, 1014), (99, 98, 1014, 1012), (100, 99, 1012, 1010), (101, 100, 1010, 1008), (102, 101, 1008, 1006), (103, 102, 1006, 1004), (104, 103, 1004, 1002), (94, 93, 1026, 1024), (86, 85, 1023, 1040), (266, 217, 905, 904), (87, 86, 1040, 1038), (88, 87, 1038, 1036), (89, 88, 1036, 1034), (90, 89, 1034, 1032), (91, 90, 1032, 1030), (92, 91, 1030, 1028), (93, 92, 1028, 1026), (909, 910, 911, 908), (908, 907, 906, 909), (907, 912, 913, 906), (912, 914, 915, 913), (914, 916, 917, 915), (916, 918, 919, 917), (918, 920, 921, 919), (920, 922, 923, 921), (922, 924, 925, 923), (924, 926, 927, 925), (926, 928, 929, 927), (928, 930, 931, 929), (934, 936, 937, 935), (936, 938, 939, 937), (938, 940, 941, 939), (940, 942, 943, 941), (942, 944, 945, 943), (944, 946, 947, 945), (946, 948, 949, 947), (948, 950, 951, 949), (950, 933, 932, 951), (933, 911, 910, 932), (953, 954, 955, 952), (954, 956, 957, 955), (956, 958, 959, 957), (958, 960, 961, 959), (960, 962, 963, 961), (962, 964, 965, 963), (964, 966, 967, 965), (966, 968, 969, 967), (968, 970, 971, 969), (970, 972, 973, 971), (972, 974, 975, 973), (952, 931, 930, 953), (978, 980, 981, 979), (980, 982, 983, 981), (982, 984, 985, 983), (984, 986, 987, 985), (986, 988, 989, 987), (988, 990, 991, 989), (990, 992, 993, 991), (992, 994, 995, 993), (994, 996, 997, 995), (996, 998, 999, 997), (998, 977, 976, 999), (977, 934, 935, 976), (974, 1000, 1001, 975), (1000, 1002, 1003, 1001), (1002, 1004, 1005, 1003), (1004, 1006, 1007, 1005), (1006, 1008, 1009, 1007), (1008, 1010, 1011, 1009), (1010, 1012, 1013, 1011), (1012, 1014, 1015, 1013), (1014, 1016, 1017, 1015), (1016, 1018, 1019, 1017), (1018, 1020, 1021, 1019), (979, 1022, 1023, 978), (1020, 1024, 1025, 1021), (1024, 1026, 1027, 1025), (1026, 1028, 1029, 1027), (1028, 1030, 1031, 1029), (1030, 1032, 1033, 1031), (1032, 1034, 1035, 1033), (1034, 1036, 1037, 1035), (1036, 1038, 1039, 1037), (1038, 1040, 1041, 1039), (1040, 1023, 1022, 1041), (66, 65, 912, 907), (1042, 1044, 1045, 1043), (1044, 1046, 1047, 1045), (1046, 1048, 1049, 1047), (1048, 1050, 1051, 1049), (1050, 1052, 1053, 1051), (1052, 1054, 1055, 1053), (1054, 1056, 1057, 1055), (1056, 1058, 1059, 1057), (1058, 1060, 1061, 1059), (1060, 1062, 1063, 1061), (1062, 1064, 1065, 1063), (1064, 1066, 1067, 1065), (1066, 1068, 1069, 1067), (1068, 1070, 1071, 1069), (1070, 1072, 1073, 1071), (1072, 1074, 1075, 1073), (1074, 1076, 1077, 1075), (1076, 1078, 1079, 1077), (1078, 1080, 1081, 1079), (1080, 1082, 1083, 1081), (1082, 1084, 1085, 1083), (1084, 1086, 1087, 1085), (1086, 1088, 1089, 1087), (1088, 1090, 1091, 1089), (1090, 1092, 1093, 1091), (1092, 1094, 1095, 1093), (1094, 1096, 1097, 1095), (1096, 1098, 1099, 1097), (1100, 1102, 1103, 1101), (1102, 1104, 1105, 1103), (1104, 1106, 1107, 1105), (1106, 1108, 1109, 1107), (1108, 1042, 1043, 1109), (1101, 1110, 1111, 1100), (1110, 1112, 1113, 1111), (1112, 1114, 1115, 1113), (1114, 1116, 1117, 1115), (1116, 1118, 1119, 1117), (1118, 1120, 1121, 1119), (1122, 1124, 1125, 1123), (1124, 1126, 1127, 1125), (1126, 1128, 1129, 1127), (1128, 1130, 1131, 1129), (1130, 1132, 1133, 1131), (1132, 1134, 1135, 1133), (1134, 1099, 1098, 1135), (1136, 1121, 1120, 1137), (1123, 1138, 1139, 1122), (1138, 1140, 1141, 1139), (1140, 1142, 1143, 1141), (1142, 1144, 1145, 1143), (1144, 1146, 1147, 1145), (1146, 1148, 1149, 1147), (1148, 1150, 1151, 1149), (1150, 1152, 1153, 1151), (1152, 1154, 1155, 1153), (1154, 1156, 1157, 1155), (1156, 1158, 1159, 1157), (1158, 1160, 1161, 1159), (1160, 1162, 1163, 1161), (1162, 1164, 1165, 1163), (1164, 1166, 1167, 1165), (1166, 1168, 1169, 1167), (1168, 1170, 1171, 1169), (1170, 1172, 1173, 1171), (1172, 1174, 1175, 1173), (1174, 1176, 1177, 1175), (1176, 1136, 1137, 1177), (17, 16, 1109, 1043)])
me_cylinder.use_remesh_preserve_volume = False
me_cylinder.use_remesh_preserve_attributes = False
me_cylinder.use_mirror_vertex_groups = False
me_cylinder.update()

# ---- objects
ob_cube_003 = bpy.data.objects.new('Cube.003', me_cube_007)
ob_cube_002 = bpy.data.objects.new('Cube.002', me_cube_006)
ob_cube_001 = bpy.data.objects.new('Cube.001', me_cube_005)
ob_cube = bpy.data.objects.new('Cube', me_cube_004)
ob_bigcross = bpy.data.objects.new('BigCross', me_cube_003)
ob_holder = bpy.data.objects.new('Holder', me_cylinder)

# ---- transforms, parenting, visibility, modifiers, constraints
ob_cube_003.location = (0.0, 0.0, 0.0)
ob_cube_003.rotation_euler = (0.0, 0.0, 4.712)
ob_cube_003.lineart.crease_threshold = 0.0
ob_cube_002.location = (0.0, 0.0, 0.0)
ob_cube_002.rotation_euler = (0.0, -0.0, 3.142)
ob_cube_002.lineart.crease_threshold = 0.0
ob_cube_001.location = (0.0, 0.0, 0.0)
ob_cube_001.rotation_euler = (0.0, -0.0, 1.571)
ob_cube_001.lineart.crease_threshold = 0.0
ob_cube.location = (0.0, 0.0, 0.0)
ob_cube.lineart.crease_threshold = 0.0
ob_bigcross.location = (0.0, 0.0, 0.0)
ob_bigcross.rotation_euler = (0.0, -0.0, 2.356)
ob_bigcross.lineart.crease_threshold = 0.0
ob_holder.location = (0.0, 0.0, 0.037)
ob_holder.lineart.crease_threshold = 0.0

# ---- collection membership
col_collection_1.objects.link(ob_cube_003)
col_collection_1.objects.link(ob_cube_002)
col_collection_1.objects.link(ob_cube_001)
col_collection_1.objects.link(ob_cube)
col_collection_1.objects.link(ob_bigcross)
col_collection_1.objects.link(ob_holder)

# ---- scene / render settings (as saved in the file)
scene.frame_start = 1; scene.frame_end = 250; scene.frame_set(1)
scene.render.engine = 'BLENDER_EEVEE_NEXT'
scene.render.resolution_percentage = 50
scene.render.dither_intensity = 0.0
scene.cycles.use_denoising = False
scene.cycles.samples = 128
scene.cycles.sampling_pattern = 'TABULATED_SOBOL'
scene.cycles.light_sampling_threshold = 0.0
scene.cycles.use_adaptive_sampling = False
scene.cycles.use_light_tree = False
scene.cycles.blur_glossy = 0.0
scene.cycles.sample_clamp_indirect = 0.0
scene.view_settings.view_transform = 'Standard'
bpy.context.view_layer.update()

# ---- added for rendering (the .blend has no active camera and no usable light): camera, sun
cam_auto = bpy.data.cameras.new('AutoCamera')
cam_auto.lens = 50.0
cam_auto.sensor_width = 36.0
cam_auto.clip_end = 1000.0
ob_auto_camera = bpy.data.objects.new('AutoCamera', cam_auto)
scene.collection.objects.link(ob_auto_camera)
ob_auto_camera.location = (0.188965, -0.222054, 0.189053)
ob_auto_camera.rotation_euler = (1.09748, -7.21219e-08, 0.694738)
scene.camera = ob_auto_camera
light_auto_sun = bpy.data.lights.new('AutoSun', 'SUN')
light_auto_sun.energy = 3.0
light_auto_sun.angle = 0.0523599
ob_auto_sun = bpy.data.objects.new('AutoSun', light_auto_sun)
scene.collection.objects.link(ob_auto_sun)
ob_auto_sun.rotation_euler = (0.872665, 0.174533, 0.523599)
bpy.context.view_layer.update()
